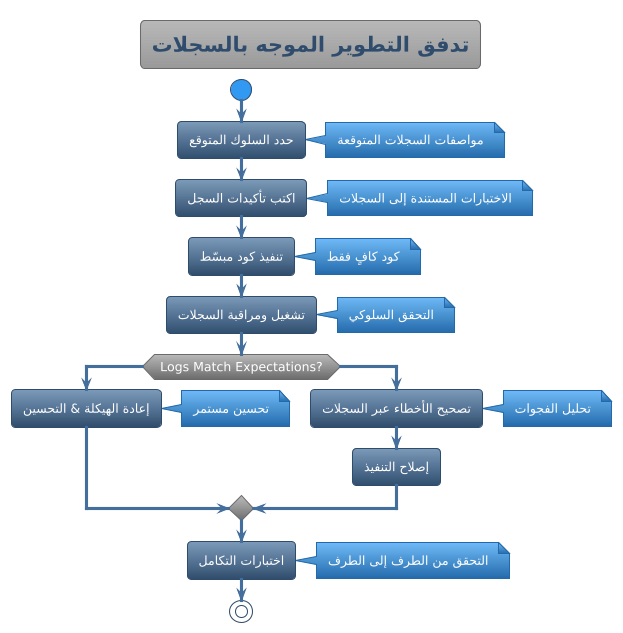

The diagram above was rendered by PlantUML. Its source (embedded in the PNG):
@startuml



skinparam backgroundColor transparent
skinparam useBetaStyle false






<style>
  root {
    BackgroundColor transparent
    FontColor #ffffff
    HyperLinkColor #fd7e14
    LineColor #304d6d
    LineThickness 1
    Margin 10
    Padding 6
    Shadowing 0.0
  }
  node {
   Padding 15
   roundcorner 20
   BackgroundColor #446e9b-#304d6d
  }
  caption {
    LineThickness 0
  }
  footer {
    LineThickness 0
  }
  groupHeader {
    BackgroundColor #999999
    FontColor #3399f3
    FontStyle bold
  }
  header {
    LineThickness 0
  }
  referenceHeader {
    BackgroundColor transparent
    FontColor #333333
    FontStyle bold
  }
  separator {
    BackgroundColor #ffffff
    FontColor transparent
    FontStyle bold
  }
  title {
	FontSize 20
	BorderRoundCorner            8
	BorderThickness 	         1
	BackgroundColor  #b8b8b8-#999999
	FontColor #446e9b
	BorderColor #999999
  }
  nwdiagDiagram {
	network {
			FontColor #ffffff
	BorderColor #304d6d
	BackgroundColor #7c9ab9-#304d6d    
		LineColor #446e9b
		LineThickness 1.0
		FontColor #304d6d
	}
	server {
			FontColor #ffffff
	BorderColor #304d6d
	BackgroundColor #7c9ab9-#304d6d
	}
	arrow {
		FontColor #304d6d
		LineColor #304d6d
	}
	group {
		BackGroundColor #eeeeee
		LineColor #a7a7a7
		LineThickness 2.0
		Margin 5
		Padding 5
	}
  }
  ganttDiagram {
	task {
			FontColor #ffffff
	BorderColor #304d6d
	BackgroundColor #7c9ab9-#304d6d
		LineColor #446e9b
		Margin 10 2 2 2
		Padding 6
	}
	note {
		FontColor #ffffff
		LineColor #246baa
		BackGroundColor #3399f3
	}
	separator {
		LineColor #999999
		BackGroundColor #999999-#6b6b6b
		FontColor #ffffff
	}
	milestone {
		FontColor #3399f3
		FontSize 16
		FontStyle italic
		BackGroundColor #999999
		LineColor #6b6b6b
	}
	timeline {
		BackgroundColor #999999
		FontColor #ffffff
	}
	closed {
		BackgroundColor #945200
		FontColor #ffffff
	}
  }
</style>
skinparam defaultFontName       "Verdana"
skinparam defaultFontSize       12
skinparam dpi                   100
skinparam shadowing             false
skinparam roundcorner           8
skinparam ParticipantPadding    40
skinparam BoxPadding            40
skinparam Padding               5
skinparam ArrowColor            #333333
skinparam stereotype {
    CBackgroundColor #b8b8b8
    CBorderColor #6b6b6b
    ABackgroundColor #4cbc5c
    ABorderColor #32a243
    IBackgroundColor #dc4e4d
    IBorderColor #900100
    EBackgroundColor #e19e4d
    EBorderColor #945200
    NBackgroundColor #70b8f7
    NBorderColor #246baa
}
skinparam title {
	FontColor	                 #304d6d
	BorderColor	                 #6b6b6b
	FontSize	    	         20
	BorderRoundCorner            8
	BorderThickness 	         1
	BackgroundColor              #b8b8b8-#999999
}

skinparam legend {
	BackgroundColor #999999
	BorderColor #6b6b6b
	FontColor #eeeeee
}

skinparam swimlane {
	BorderColor #3399f3
	BorderThickness 2
	TitleBackgroundColor  #b8b8b8-#999999
	TitleFontColor #304d6d
}


skinparam activity {
		FontColor #ffffff
	BorderColor #304d6d
	BackgroundColor #7c9ab9-#304d6d
	BarColor #3cb521
	StartColor #3399f3
	EndColor #3399f3
	DiamondBackgroundColor #b8b8b8-#6b6b6b
  	DiamondBorderColor #6b6b6b
  	DiamondFontColor #ffffff
}


skinparam participant {
		FontColor #ffffff
	BorderColor #304d6d
	BackgroundColor #7c9ab9-#304d6d
	ParticipantBorderThickness 2
}


skinparam actor {
		FontColor #ffffff
	BorderColor #304d6d
	BackgroundColor #7c9ab9-#304d6d
}


skinparam arrow {
	Thickness 3
	Color #446e9b
	FontColor #ffffff
}


skinparam sequence {
	BorderColor #446e9b
	TitleFontColor #446e9b
	BackgroundColor transparent
	StartColor #446e9b
	EndColor #446e9b
	BoxBackgroundColor transparent
	BoxBorderColor #333333
	BoxFontColor #333333
	DelayFontColor #333333
	LifeLineBorderColor #999999
	LifeLineBorderThickness 2
	LifeLineBackgroundColor #6b6b6b-#6b6b6b
	GroupBorderColor #333333
	GroupFontColor #333333
	GroupHeaderFontColor #3399f3
	GroupBackgroundColor #6b6b6b-#6b6b6b
	GroupHeaderBackgroundColor transparent
	DividerBackgroundColor #707070-#242424
    DividerBorderColor #333333
    DividerBorderThickness 2
    DividerFontColor #eeeeee
	ReferenceBackgroundColor transparent
	ReferenceBorderColor #333333
	ReferenceFontColor #333333
	ReferenceHeaderFontColor #3399f3
	ReferenceHeaderBackgroundColor #6b6b6b-#6b6b6b
	StereotypeFontColor #ffffff
}


skinparam partition {
	BorderColor #446e9b
	FontColor #446e9b
	BackgroundColor transparent
}


skinparam collections {
		FontColor #ffffff
	BorderColor #304d6d
	BackgroundColor #7c9ab9-#304d6d
}


skinparam control {
		FontColor #ffffff
	BorderColor #304d6d
	BackgroundColor #7c9ab9-#304d6d
}


skinparam entity {
		FontColor #ffffff
	BorderColor #304d6d
	BackgroundColor #7c9ab9-#304d6d
}


skinparam boundary {
		FontColor #ffffff
	BorderColor #304d6d
	BackgroundColor #7c9ab9-#304d6d
}


skinparam agent {
	BackgroundColor #d47500
	BorderColor #e19e4d
	FontColor #333333
}


skinparam note {
	BorderThickness 1
	BackgroundColor #70b8f7-#246baa
	BorderColor #246baa
	FontColor #ffffff
}


skinparam artifact {
	BackgroundColor #333333
	BorderColor #242424
	FontColor #eeeeee
}


skinparam component {
		FontColor #ffffff
	BorderColor #304d6d
	BackgroundColor #7c9ab9-#304d6d
}


skinparam interface {
	BackgroundColor  #900100
	BorderColor  #cd0200
	FontColor #333333
}


skinparam storage {
	BackgroundColor #d47500
  	BorderColor #945200
	FontColor #ffffff
}


skinparam node {
	BackgroundColor  #999999
	BorderColor #eeeeee
	FontColor #eeeeee
}


skinparam cloud {
	BackgroundColor #F2FCFE-#eeeeee
	BorderColor #F2FCFE
	FontColor #333333
}


skinparam database {
		FontColor #ffffff
	BorderColor #304d6d
	BackgroundColor #7c9ab9-#304d6d
}


skinparam class {
		FontColor #ffffff
	BorderColor #304d6d
	BackgroundColor #7c9ab9-#304d6d
	FontColor #ffffff
	HeaderBackgroundColor #7c9ab9-#446e9b
	StereotypeFontColor #eeeeee
	BorderThickness 1
	AttributeFontColor #eeeeee
	AttributeFontSize 11
}


skinparam object {
		FontColor #ffffff
	BorderColor #304d6d
	BackgroundColor #7c9ab9-#304d6d
	StereotypeFontColor #333333
	BorderThickness 1
	AttributeFontColor #ffffff
	AttributeFontSize 11
}


skinparam usecase {
		FontColor #ffffff
	BorderColor #304d6d
	BackgroundColor #7c9ab9-#304d6d
	BorderThickness 2
	StereotypeFontColor #446e9b
}


skinparam rectangle {
		FontColor #ffffff
	BorderColor #304d6d
	BackgroundColor #7c9ab9-#304d6d
	BackgroundColor #b8b8b8-#6b6b6b
	BorderThickness 2
	StereotypeFontColor #446e9b
}


skinparam package {
	BackgroundColor #b8b8b8-#6b6b6b
  	BorderColor #446e9b
	FontColor #446e9b
	BorderThickness 2
}


skinparam folder {
	BackgroundColor #b8b8b8-#6b6b6b
  	BorderColor #d47500
	FontColor #d47500
	BorderThickness 2
}


skinparam frame {
	BackgroundColor #b8b8b8-#6b6b6b
  	BorderColor #3399f3
	FontColor #3399f3
	BorderThickness 2
}


skinparam state {
		FontColor #ffffff
	BorderColor #304d6d
	BackgroundColor #7c9ab9-#304d6d
	StartColor #3399f3
	EndColor #3399f3
	AttributeFontColor #ffffff
	AttributeFontSize 11
}


skinparam queue {
		FontColor #ffffff
	BorderColor #304d6d
	BackgroundColor #7c9ab9-#304d6d
}


skinparam card {
	BackgroundColor #70b8f7-#246baa
	BorderColor #246baa
	FontColor #ffffff
}


skinparam file {
	BackgroundColor #6b6b6b-#6b6b6b
	BorderColor #eeeeee
	FontColor #eeeeee
}


skinparam stack {
		FontColor #ffffff
	BorderColor #304d6d
	BackgroundColor #7c9ab9-#304d6d
}

title تدفق التطوير الموجه بالسجلات
start

:حدد السلوك المتوقع;
note right: مواصفات السجلات المتوقعة

:اكتب تأكيدات السجل;
note right: الاختبارات المستندة إلى السجلات

:تنفيذ كود مبسّط;
note right: كود كافٍ فقط

:تشغيل ومراقبة السجلات;
note right: التحقق السلوكي

if (Logs Match Expectations?) then (yes)
  :إعادة الهيكلة & التحسين;
  note right: تحسين مستمر
else (no)
  :تصحيح الأخطاء عبر السجلات;
  note right: تحليل الفجوات
  :إصلاح التنفيذ;
endif

:اختبارات التكامل;
note right: التحقق من الطرف إلى الطرف

stop

@enduml